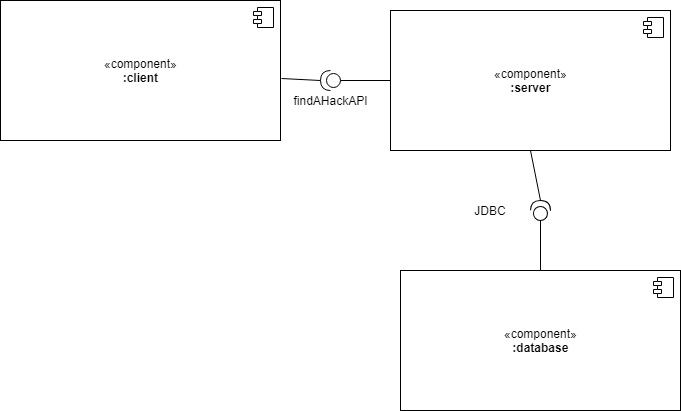

The diagram above was exported from draw.io. Its source (the exported page's mxGraphModel, read from the mxfile embedded in the PNG):
<mxGraphModel dx="914" dy="723" grid="1" gridSize="10" guides="1" tooltips="1" connect="1" arrows="1" fold="1" page="1" pageScale="1" pageWidth="827" pageHeight="1169" math="0" shadow="0">
  <root>
    <mxCell id="0" />
    <mxCell id="1" parent="0" />
    <mxCell id="nQeaRd63LVYsoKPb95bz-1" value="«component»&lt;br&gt;&lt;b&gt;:client&lt;/b&gt;" style="html=1;" vertex="1" parent="1">
      <mxGeometry x="60" y="360" width="280" height="140" as="geometry" />
    </mxCell>
    <mxCell id="nQeaRd63LVYsoKPb95bz-2" value="" style="shape=component;jettyWidth=8;jettyHeight=4;" vertex="1" parent="nQeaRd63LVYsoKPb95bz-1">
      <mxGeometry x="1" width="20" height="20" relative="1" as="geometry">
        <mxPoint x="-27" y="7" as="offset" />
      </mxGeometry>
    </mxCell>
    <mxCell id="nQeaRd63LVYsoKPb95bz-3" value="«component»&lt;br&gt;&lt;b&gt;:server&lt;/b&gt;" style="html=1;" vertex="1" parent="1">
      <mxGeometry x="450" y="370" width="280" height="140" as="geometry" />
    </mxCell>
    <mxCell id="nQeaRd63LVYsoKPb95bz-4" value="" style="shape=component;jettyWidth=8;jettyHeight=4;" vertex="1" parent="nQeaRd63LVYsoKPb95bz-3">
      <mxGeometry x="1" width="20" height="20" relative="1" as="geometry">
        <mxPoint x="-27" y="7" as="offset" />
      </mxGeometry>
    </mxCell>
    <mxCell id="nQeaRd63LVYsoKPb95bz-5" value="«component»&lt;br&gt;&lt;b&gt;:database&lt;/b&gt;" style="html=1;" vertex="1" parent="1">
      <mxGeometry x="460" y="630" width="280" height="140" as="geometry" />
    </mxCell>
    <mxCell id="nQeaRd63LVYsoKPb95bz-6" value="" style="shape=component;jettyWidth=8;jettyHeight=4;" vertex="1" parent="nQeaRd63LVYsoKPb95bz-5">
      <mxGeometry x="1" width="20" height="20" relative="1" as="geometry">
        <mxPoint x="-27" y="7" as="offset" />
      </mxGeometry>
    </mxCell>
    <mxCell id="nQeaRd63LVYsoKPb95bz-11" value="" style="shape=providedRequiredInterface;html=1;verticalLabelPosition=bottom;rotation=-89;" vertex="1" parent="1">
      <mxGeometry x="590" y="560" width="20" height="20" as="geometry" />
    </mxCell>
    <mxCell id="nQeaRd63LVYsoKPb95bz-13" value="" style="endArrow=none;html=1;entryX=0.5;entryY=1;entryDx=0;entryDy=0;exitX=1;exitY=0.5;exitDx=0;exitDy=0;exitPerimeter=0;" edge="1" parent="1" source="nQeaRd63LVYsoKPb95bz-11" target="nQeaRd63LVYsoKPb95bz-3">
      <mxGeometry width="50" height="50" relative="1" as="geometry">
        <mxPoint x="370" y="660" as="sourcePoint" />
        <mxPoint x="420" y="610" as="targetPoint" />
      </mxGeometry>
    </mxCell>
    <mxCell id="nQeaRd63LVYsoKPb95bz-14" value="" style="endArrow=none;html=1;exitX=0.5;exitY=0;exitDx=0;exitDy=0;" edge="1" parent="1" source="nQeaRd63LVYsoKPb95bz-5">
      <mxGeometry width="50" height="50" relative="1" as="geometry">
        <mxPoint x="610" y="570" as="sourcePoint" />
        <mxPoint x="600" y="580" as="targetPoint" />
      </mxGeometry>
    </mxCell>
    <mxCell id="nQeaRd63LVYsoKPb95bz-15" value="JDBC" style="text;html=1;strokeColor=none;fillColor=none;align=center;verticalAlign=middle;whiteSpace=wrap;rounded=0;" vertex="1" parent="1">
      <mxGeometry x="530" y="560" width="40" height="20" as="geometry" />
    </mxCell>
    <mxCell id="nQeaRd63LVYsoKPb95bz-32" value="" style="shape=providedRequiredInterface;html=1;verticalLabelPosition=bottom;rotation=180;" vertex="1" parent="1">
      <mxGeometry x="380" y="430" width="20" height="20" as="geometry" />
    </mxCell>
    <mxCell id="nQeaRd63LVYsoKPb95bz-33" value="" style="endArrow=none;html=1;entryX=1.004;entryY=0.557;entryDx=0;entryDy=0;exitX=1;exitY=0.5;exitDx=0;exitDy=0;exitPerimeter=0;entryPerimeter=0;" edge="1" parent="1" source="nQeaRd63LVYsoKPb95bz-32" target="nQeaRd63LVYsoKPb95bz-1">
      <mxGeometry width="50" height="50" relative="1" as="geometry">
        <mxPoint x="100" y="700" as="sourcePoint" />
        <mxPoint x="320" y="550" as="targetPoint" />
      </mxGeometry>
    </mxCell>
    <mxCell id="nQeaRd63LVYsoKPb95bz-34" value="" style="endArrow=none;html=1;exitX=0;exitY=0.5;exitDx=0;exitDy=0;" edge="1" parent="1" source="nQeaRd63LVYsoKPb95bz-3">
      <mxGeometry width="50" height="50" relative="1" as="geometry">
        <mxPoint x="330" y="670" as="sourcePoint" />
        <mxPoint x="400" y="440" as="targetPoint" />
      </mxGeometry>
    </mxCell>
    <mxCell id="nQeaRd63LVYsoKPb95bz-35" value="findAHackAPI" style="text;html=1;strokeColor=none;fillColor=none;align=center;verticalAlign=middle;whiteSpace=wrap;rounded=0;" vertex="1" parent="1">
      <mxGeometry x="370" y="450" width="40" height="20" as="geometry" />
    </mxCell>
  </root>
</mxGraphModel>